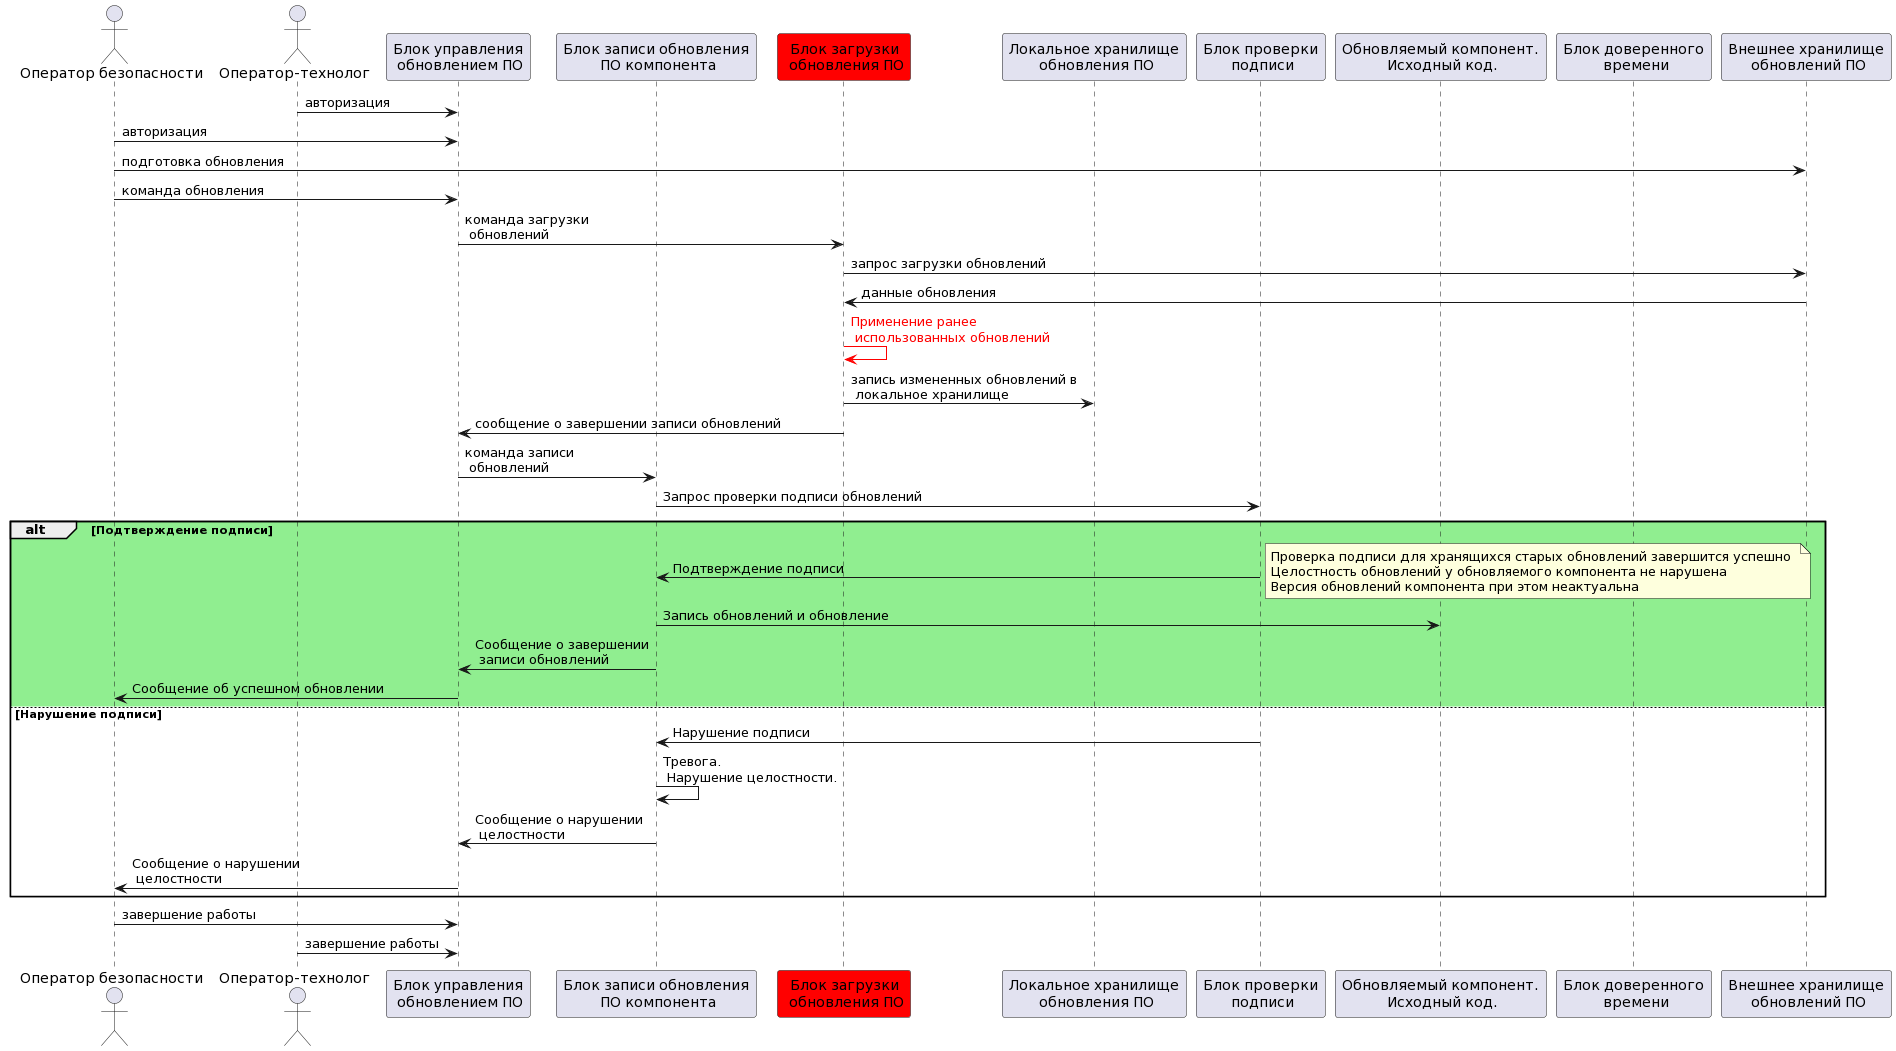

The diagram above was rendered by PlantUML. Its source (embedded in the PNG):
@startuml
actor "Оператор безопасности" as SActor
actor "Оператор-технолог" as TActor
participant "Блок управления\n обновлением ПО" as CUpdateMgr
participant "Блок записи обновления\n ПО компонента" as CUpdateUploader
participant "Блок загрузки\n обновления ПО" as CUpdateDownloader #red
participant "Локальное хранилище\n обновления ПО" as CUpdateLocalStorage
participant "Блок проверки\n подписи" as CDataVerifySign
participant "Обновляемый компонент.\n Исходный код." as CUpdatedExe
participant "Блок доверенного\n времени" as CTime
participant "Внешнее хранилище\n обновлений ПО" as CUpdateRemoteStorage

TActor -> CUpdateMgr : авторизация
SActor -> CUpdateMgr : авторизация

SActor -> CUpdateRemoteStorage : подготовка обновления
SActor -> CUpdateMgr : команда обновления
CUpdateMgr -> CUpdateDownloader : команда загрузки\n обновлений
CUpdateDownloader -> CUpdateRemoteStorage : запрос загрузки обновлений
CUpdateDownloader <- CUpdateRemoteStorage : данные обновления
CUpdateDownloader -[#red]> CUpdateDownloader : <color #red>Применение ранее\n <color #red>использованных обновлений
CUpdateDownloader -> CUpdateLocalStorage : запись измененных обновлений в\n локальное хранилище
CUpdateDownloader -> CUpdateMgr : сообщение о завершении записи обновлений
CUpdateMgr -> CUpdateUploader : команда записи\n обновлений
CUpdateUploader -> CDataVerifySign : Запрос проверки подписи обновлений
alt #lightgreen Подтверждение подписи
  CUpdateUploader <- CDataVerifySign : Подтверждение подписи
  note right
    Проверка подписи для хранящихся старых обновлений завершится успешно 
    Целостность обновлений у обновляемого компонента не нарушена
    Версия обновлений компонента при этом неактуальна
  end note
  CUpdateUploader -> CUpdatedExe : Запись обновлений и обновление
  CUpdateUploader -> CUpdateMgr : Сообщение о завершении\n записи обновлений
  CUpdateMgr -> SActor : Сообщение об успешном обновлении
else #white Нарушение подписи
  CUpdateUploader <- CDataVerifySign : Нарушение подписи
  CUpdateUploader -> CUpdateUploader : Тревога.\n Нарушение целостности.
  CUpdateUploader -> CUpdateMgr : Сообщение о нарушении\n целостности
  CUpdateMgr -> SActor : Сообщение о нарушении\n целостности
end

SActor -> CUpdateMgr : завершение работы
TActor -> CUpdateMgr : завершение работы
@enduml